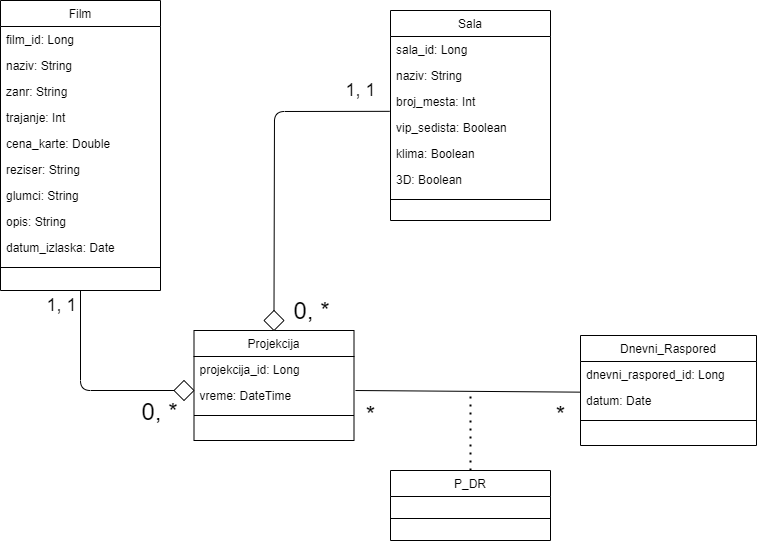

The diagram above was exported from draw.io. Its source (the exported page's mxGraphModel, read from the mxfile embedded in the PNG):
<mxGraphModel dx="1662" dy="705" grid="1" gridSize="10" guides="1" tooltips="1" connect="1" arrows="1" fold="1" page="1" pageScale="1" pageWidth="827" pageHeight="1169" math="0" shadow="0">
  <root>
    <mxCell id="0" />
    <mxCell id="1" parent="0" />
    <mxCell id="UpUV9pandd55JHrgdAmv-171" value="Film" style="swimlane;fontStyle=0;align=center;verticalAlign=top;childLayout=stackLayout;horizontal=1;startSize=26;horizontalStack=0;resizeParent=1;resizeLast=0;collapsible=1;marginBottom=0;rounded=0;shadow=0;strokeWidth=1;" vertex="1" parent="1">
      <mxGeometry x="570" y="760" width="160" height="290" as="geometry">
        <mxRectangle x="550" y="140" width="160" height="26" as="alternateBounds" />
      </mxGeometry>
    </mxCell>
    <mxCell id="UpUV9pandd55JHrgdAmv-172" value="film_id: Long" style="text;align=left;verticalAlign=top;spacingLeft=4;spacingRight=4;overflow=hidden;rotatable=0;points=[[0,0.5],[1,0.5]];portConstraint=eastwest;" vertex="1" parent="UpUV9pandd55JHrgdAmv-171">
      <mxGeometry y="26" width="160" height="26" as="geometry" />
    </mxCell>
    <mxCell id="UpUV9pandd55JHrgdAmv-173" value="naziv: String" style="text;align=left;verticalAlign=top;spacingLeft=4;spacingRight=4;overflow=hidden;rotatable=0;points=[[0,0.5],[1,0.5]];portConstraint=eastwest;rounded=0;shadow=0;html=0;" vertex="1" parent="UpUV9pandd55JHrgdAmv-171">
      <mxGeometry y="52" width="160" height="26" as="geometry" />
    </mxCell>
    <mxCell id="UpUV9pandd55JHrgdAmv-174" value="zanr: String" style="text;align=left;verticalAlign=top;spacingLeft=4;spacingRight=4;overflow=hidden;rotatable=0;points=[[0,0.5],[1,0.5]];portConstraint=eastwest;rounded=0;shadow=0;html=0;" vertex="1" parent="UpUV9pandd55JHrgdAmv-171">
      <mxGeometry y="78" width="160" height="26" as="geometry" />
    </mxCell>
    <mxCell id="UpUV9pandd55JHrgdAmv-175" value="trajanje: Int" style="text;align=left;verticalAlign=top;spacingLeft=4;spacingRight=4;overflow=hidden;rotatable=0;points=[[0,0.5],[1,0.5]];portConstraint=eastwest;rounded=0;shadow=0;html=0;" vertex="1" parent="UpUV9pandd55JHrgdAmv-171">
      <mxGeometry y="104" width="160" height="26" as="geometry" />
    </mxCell>
    <mxCell id="UpUV9pandd55JHrgdAmv-176" value="cena_karte: Double" style="text;align=left;verticalAlign=top;spacingLeft=4;spacingRight=4;overflow=hidden;rotatable=0;points=[[0,0.5],[1,0.5]];portConstraint=eastwest;rounded=0;shadow=0;html=0;" vertex="1" parent="UpUV9pandd55JHrgdAmv-171">
      <mxGeometry y="130" width="160" height="26" as="geometry" />
    </mxCell>
    <mxCell id="UpUV9pandd55JHrgdAmv-177" value="reziser: String" style="text;align=left;verticalAlign=top;spacingLeft=4;spacingRight=4;overflow=hidden;rotatable=0;points=[[0,0.5],[1,0.5]];portConstraint=eastwest;rounded=0;shadow=0;html=0;" vertex="1" parent="UpUV9pandd55JHrgdAmv-171">
      <mxGeometry y="156" width="160" height="26" as="geometry" />
    </mxCell>
    <mxCell id="UpUV9pandd55JHrgdAmv-178" value="glumci: String" style="text;align=left;verticalAlign=top;spacingLeft=4;spacingRight=4;overflow=hidden;rotatable=0;points=[[0,0.5],[1,0.5]];portConstraint=eastwest;rounded=0;shadow=0;html=0;" vertex="1" parent="UpUV9pandd55JHrgdAmv-171">
      <mxGeometry y="182" width="160" height="26" as="geometry" />
    </mxCell>
    <mxCell id="UpUV9pandd55JHrgdAmv-179" value="opis: String" style="text;align=left;verticalAlign=top;spacingLeft=4;spacingRight=4;overflow=hidden;rotatable=0;points=[[0,0.5],[1,0.5]];portConstraint=eastwest;rounded=0;shadow=0;html=0;" vertex="1" parent="UpUV9pandd55JHrgdAmv-171">
      <mxGeometry y="208" width="160" height="26" as="geometry" />
    </mxCell>
    <mxCell id="UpUV9pandd55JHrgdAmv-180" value="datum_izlaska: Date" style="text;align=left;verticalAlign=top;spacingLeft=4;spacingRight=4;overflow=hidden;rotatable=0;points=[[0,0.5],[1,0.5]];portConstraint=eastwest;rounded=0;shadow=0;html=0;" vertex="1" parent="UpUV9pandd55JHrgdAmv-171">
      <mxGeometry y="234" width="160" height="26" as="geometry" />
    </mxCell>
    <mxCell id="UpUV9pandd55JHrgdAmv-181" value="" style="line;html=1;strokeWidth=1;align=left;verticalAlign=middle;spacingTop=-1;spacingLeft=3;spacingRight=3;rotatable=0;labelPosition=right;points=[];portConstraint=eastwest;" vertex="1" parent="UpUV9pandd55JHrgdAmv-171">
      <mxGeometry y="260" width="160" height="14" as="geometry" />
    </mxCell>
    <mxCell id="UpUV9pandd55JHrgdAmv-182" value="Sala" style="swimlane;fontStyle=0;align=center;verticalAlign=top;childLayout=stackLayout;horizontal=1;startSize=26;horizontalStack=0;resizeParent=1;resizeLast=0;collapsible=1;marginBottom=0;rounded=0;shadow=0;strokeWidth=1;" vertex="1" parent="1">
      <mxGeometry x="960" y="770" width="160" height="210" as="geometry">
        <mxRectangle x="550" y="140" width="160" height="26" as="alternateBounds" />
      </mxGeometry>
    </mxCell>
    <mxCell id="UpUV9pandd55JHrgdAmv-183" value="sala_id: Long" style="text;align=left;verticalAlign=top;spacingLeft=4;spacingRight=4;overflow=hidden;rotatable=0;points=[[0,0.5],[1,0.5]];portConstraint=eastwest;" vertex="1" parent="UpUV9pandd55JHrgdAmv-182">
      <mxGeometry y="26" width="160" height="26" as="geometry" />
    </mxCell>
    <mxCell id="UpUV9pandd55JHrgdAmv-184" value="naziv: String" style="text;align=left;verticalAlign=top;spacingLeft=4;spacingRight=4;overflow=hidden;rotatable=0;points=[[0,0.5],[1,0.5]];portConstraint=eastwest;rounded=0;shadow=0;html=0;" vertex="1" parent="UpUV9pandd55JHrgdAmv-182">
      <mxGeometry y="52" width="160" height="26" as="geometry" />
    </mxCell>
    <mxCell id="UpUV9pandd55JHrgdAmv-185" value="broj_mesta: Int" style="text;align=left;verticalAlign=top;spacingLeft=4;spacingRight=4;overflow=hidden;rotatable=0;points=[[0,0.5],[1,0.5]];portConstraint=eastwest;rounded=0;shadow=0;html=0;" vertex="1" parent="UpUV9pandd55JHrgdAmv-182">
      <mxGeometry y="78" width="160" height="26" as="geometry" />
    </mxCell>
    <mxCell id="UpUV9pandd55JHrgdAmv-186" value="vip_sedista: Boolean" style="text;align=left;verticalAlign=top;spacingLeft=4;spacingRight=4;overflow=hidden;rotatable=0;points=[[0,0.5],[1,0.5]];portConstraint=eastwest;rounded=0;shadow=0;html=0;" vertex="1" parent="UpUV9pandd55JHrgdAmv-182">
      <mxGeometry y="104" width="160" height="26" as="geometry" />
    </mxCell>
    <mxCell id="UpUV9pandd55JHrgdAmv-187" value="klima: Boolean" style="text;align=left;verticalAlign=top;spacingLeft=4;spacingRight=4;overflow=hidden;rotatable=0;points=[[0,0.5],[1,0.5]];portConstraint=eastwest;rounded=0;shadow=0;html=0;" vertex="1" parent="UpUV9pandd55JHrgdAmv-182">
      <mxGeometry y="130" width="160" height="26" as="geometry" />
    </mxCell>
    <mxCell id="UpUV9pandd55JHrgdAmv-188" value="3D: Boolean" style="text;align=left;verticalAlign=top;spacingLeft=4;spacingRight=4;overflow=hidden;rotatable=0;points=[[0,0.5],[1,0.5]];portConstraint=eastwest;rounded=0;shadow=0;html=0;" vertex="1" parent="UpUV9pandd55JHrgdAmv-182">
      <mxGeometry y="156" width="160" height="26" as="geometry" />
    </mxCell>
    <mxCell id="UpUV9pandd55JHrgdAmv-189" value="" style="line;html=1;strokeWidth=1;align=left;verticalAlign=middle;spacingTop=-1;spacingLeft=3;spacingRight=3;rotatable=0;labelPosition=right;points=[];portConstraint=eastwest;" vertex="1" parent="UpUV9pandd55JHrgdAmv-182">
      <mxGeometry y="182" width="160" height="14" as="geometry" />
    </mxCell>
    <mxCell id="UpUV9pandd55JHrgdAmv-190" value="Projekcija" style="swimlane;fontStyle=0;align=center;verticalAlign=top;childLayout=stackLayout;horizontal=1;startSize=26;horizontalStack=0;resizeParent=1;resizeLast=0;collapsible=1;marginBottom=0;rounded=0;shadow=0;strokeWidth=1;" vertex="1" parent="1">
      <mxGeometry x="763.5" y="1090" width="160" height="110" as="geometry">
        <mxRectangle x="550" y="140" width="160" height="26" as="alternateBounds" />
      </mxGeometry>
    </mxCell>
    <mxCell id="UpUV9pandd55JHrgdAmv-191" value="projekcija_id: Long" style="text;align=left;verticalAlign=top;spacingLeft=4;spacingRight=4;overflow=hidden;rotatable=0;points=[[0,0.5],[1,0.5]];portConstraint=eastwest;" vertex="1" parent="UpUV9pandd55JHrgdAmv-190">
      <mxGeometry y="26" width="160" height="26" as="geometry" />
    </mxCell>
    <mxCell id="UpUV9pandd55JHrgdAmv-192" value="vreme: DateTime" style="text;align=left;verticalAlign=top;spacingLeft=4;spacingRight=4;overflow=hidden;rotatable=0;points=[[0,0.5],[1,0.5]];portConstraint=eastwest;rounded=0;shadow=0;html=0;" vertex="1" parent="UpUV9pandd55JHrgdAmv-190">
      <mxGeometry y="52" width="160" height="26" as="geometry" />
    </mxCell>
    <mxCell id="UpUV9pandd55JHrgdAmv-193" value="" style="line;html=1;strokeWidth=1;align=left;verticalAlign=middle;spacingTop=-1;spacingLeft=3;spacingRight=3;rotatable=0;labelPosition=right;points=[];portConstraint=eastwest;" vertex="1" parent="UpUV9pandd55JHrgdAmv-190">
      <mxGeometry y="78" width="160" height="14" as="geometry" />
    </mxCell>
    <mxCell id="UpUV9pandd55JHrgdAmv-194" value="P_DR" style="swimlane;fontStyle=0;align=center;verticalAlign=top;childLayout=stackLayout;horizontal=1;startSize=26;horizontalStack=0;resizeParent=1;resizeLast=0;collapsible=1;marginBottom=0;rounded=0;shadow=0;strokeWidth=1;" vertex="1" parent="1">
      <mxGeometry x="960" y="1230" width="160" height="70" as="geometry">
        <mxRectangle x="550" y="140" width="160" height="26" as="alternateBounds" />
      </mxGeometry>
    </mxCell>
    <mxCell id="UpUV9pandd55JHrgdAmv-195" value="" style="line;html=1;strokeWidth=1;align=left;verticalAlign=middle;spacingTop=-1;spacingLeft=3;spacingRight=3;rotatable=0;labelPosition=right;points=[];portConstraint=eastwest;" vertex="1" parent="UpUV9pandd55JHrgdAmv-194">
      <mxGeometry y="26" width="160" height="44" as="geometry" />
    </mxCell>
    <mxCell id="UpUV9pandd55JHrgdAmv-196" value="Dnevni_Raspored" style="swimlane;fontStyle=0;align=center;verticalAlign=top;childLayout=stackLayout;horizontal=1;startSize=26;horizontalStack=0;resizeParent=1;resizeLast=0;collapsible=1;marginBottom=0;rounded=0;shadow=0;strokeWidth=1;" vertex="1" parent="1">
      <mxGeometry x="1150" y="1095" width="176" height="110" as="geometry">
        <mxRectangle x="550" y="140" width="160" height="26" as="alternateBounds" />
      </mxGeometry>
    </mxCell>
    <mxCell id="UpUV9pandd55JHrgdAmv-197" value="dnevni_raspored_id: Long" style="text;align=left;verticalAlign=top;spacingLeft=4;spacingRight=4;overflow=hidden;rotatable=0;points=[[0,0.5],[1,0.5]];portConstraint=eastwest;" vertex="1" parent="UpUV9pandd55JHrgdAmv-196">
      <mxGeometry y="26" width="176" height="26" as="geometry" />
    </mxCell>
    <mxCell id="UpUV9pandd55JHrgdAmv-198" value="datum: Date" style="text;align=left;verticalAlign=top;spacingLeft=4;spacingRight=4;overflow=hidden;rotatable=0;points=[[0,0.5],[1,0.5]];portConstraint=eastwest;rounded=0;shadow=0;html=0;" vertex="1" parent="UpUV9pandd55JHrgdAmv-196">
      <mxGeometry y="52" width="176" height="26" as="geometry" />
    </mxCell>
    <mxCell id="UpUV9pandd55JHrgdAmv-199" value="" style="line;html=1;strokeWidth=1;align=left;verticalAlign=middle;spacingTop=-1;spacingLeft=3;spacingRight=3;rotatable=0;labelPosition=right;points=[];portConstraint=eastwest;" vertex="1" parent="UpUV9pandd55JHrgdAmv-196">
      <mxGeometry y="78" width="176" height="14" as="geometry" />
    </mxCell>
    <mxCell id="UpUV9pandd55JHrgdAmv-200" value="" style="rhombus;whiteSpace=wrap;html=1;" vertex="1" parent="1">
      <mxGeometry x="743.5" y="1140" width="20" height="20" as="geometry" />
    </mxCell>
    <mxCell id="UpUV9pandd55JHrgdAmv-201" value="" style="endArrow=none;html=1;exitX=0;exitY=0.5;exitDx=0;exitDy=0;entryX=0.5;entryY=1;entryDx=0;entryDy=0;" edge="1" parent="1" source="UpUV9pandd55JHrgdAmv-200" target="UpUV9pandd55JHrgdAmv-171">
      <mxGeometry width="50" height="50" relative="1" as="geometry">
        <mxPoint x="760" y="930" as="sourcePoint" />
        <mxPoint x="650" y="1065" as="targetPoint" />
        <Array as="points">
          <mxPoint x="650" y="1150" />
        </Array>
      </mxGeometry>
    </mxCell>
    <mxCell id="UpUV9pandd55JHrgdAmv-202" value="&lt;font style=&quot;font-size: 18px&quot;&gt;1, 1&lt;/font&gt;" style="edgeLabel;html=1;align=center;verticalAlign=middle;resizable=0;points=[];" vertex="1" connectable="0" parent="UpUV9pandd55JHrgdAmv-201">
      <mxGeometry x="0.845" y="1" relative="1" as="geometry">
        <mxPoint x="-19" as="offset" />
      </mxGeometry>
    </mxCell>
    <mxCell id="UpUV9pandd55JHrgdAmv-203" value="&lt;font style=&quot;font-size: 24px&quot;&gt;0, *&lt;/font&gt;" style="edgeLabel;html=1;align=center;verticalAlign=middle;resizable=0;points=[];" vertex="1" connectable="0" parent="UpUV9pandd55JHrgdAmv-201">
      <mxGeometry x="-0.8432" y="-2" relative="1" as="geometry">
        <mxPoint y="22" as="offset" />
      </mxGeometry>
    </mxCell>
    <mxCell id="UpUV9pandd55JHrgdAmv-204" value="" style="rhombus;whiteSpace=wrap;html=1;" vertex="1" parent="1">
      <mxGeometry x="833.5" y="1070" width="20" height="20" as="geometry" />
    </mxCell>
    <mxCell id="UpUV9pandd55JHrgdAmv-205" value="" style="endArrow=none;html=1;exitX=0.5;exitY=0;exitDx=0;exitDy=0;entryX=-0.005;entryY=0.878;entryDx=0;entryDy=0;entryPerimeter=0;" edge="1" parent="1" source="UpUV9pandd55JHrgdAmv-204" target="UpUV9pandd55JHrgdAmv-185">
      <mxGeometry width="50" height="50" relative="1" as="geometry">
        <mxPoint x="820" y="1000" as="sourcePoint" />
        <mxPoint x="844" y="870" as="targetPoint" />
        <Array as="points">
          <mxPoint x="844" y="871" />
        </Array>
      </mxGeometry>
    </mxCell>
    <mxCell id="UpUV9pandd55JHrgdAmv-206" value="&lt;font style=&quot;padding-top: 2px ; font-size: 24px&quot;&gt;0, *&lt;/font&gt;" style="edgeLabel;html=1;align=center;verticalAlign=middle;resizable=0;points=[];" vertex="1" connectable="0" parent="UpUV9pandd55JHrgdAmv-205">
      <mxGeometry x="-0.9204" y="-1" relative="1" as="geometry">
        <mxPoint x="35.47" y="12.5" as="offset" />
      </mxGeometry>
    </mxCell>
    <mxCell id="UpUV9pandd55JHrgdAmv-207" value="&lt;font style=&quot;font-size: 18px&quot;&gt;1, 1&lt;/font&gt;" style="edgeLabel;html=1;align=center;verticalAlign=middle;resizable=0;points=[];" vertex="1" connectable="0" parent="UpUV9pandd55JHrgdAmv-205">
      <mxGeometry x="0.9096" relative="1" as="geometry">
        <mxPoint x="-15" y="-20.85" as="offset" />
      </mxGeometry>
    </mxCell>
    <mxCell id="UpUV9pandd55JHrgdAmv-208" value="" style="endArrow=none;html=1;exitX=1.009;exitY=0.308;exitDx=0;exitDy=0;exitPerimeter=0;entryX=0;entryY=0.179;entryDx=0;entryDy=0;entryPerimeter=0;" edge="1" parent="1" source="UpUV9pandd55JHrgdAmv-192" target="UpUV9pandd55JHrgdAmv-198">
      <mxGeometry width="50" height="50" relative="1" as="geometry">
        <mxPoint x="1010" y="1160" as="sourcePoint" />
        <mxPoint x="1060" y="1110" as="targetPoint" />
      </mxGeometry>
    </mxCell>
    <mxCell id="UpUV9pandd55JHrgdAmv-209" value="&lt;font style=&quot;font-size: 24px&quot;&gt;*&lt;/font&gt;" style="edgeLabel;html=1;align=center;verticalAlign=middle;resizable=0;points=[];" vertex="1" connectable="0" parent="UpUV9pandd55JHrgdAmv-208">
      <mxGeometry x="0.911" y="2" relative="1" as="geometry">
        <mxPoint x="-9.95" y="23.42" as="offset" />
      </mxGeometry>
    </mxCell>
    <mxCell id="UpUV9pandd55JHrgdAmv-210" value="" style="endArrow=none;dashed=1;html=1;dashPattern=1 3;strokeWidth=2;exitX=0.5;exitY=0;exitDx=0;exitDy=0;" edge="1" parent="1" source="UpUV9pandd55JHrgdAmv-194">
      <mxGeometry width="50" height="50" relative="1" as="geometry">
        <mxPoint x="1030" y="1100" as="sourcePoint" />
        <mxPoint x="1040" y="1150" as="targetPoint" />
      </mxGeometry>
    </mxCell>
    <mxCell id="UpUV9pandd55JHrgdAmv-211" value="&lt;font style=&quot;font-size: 24px&quot;&gt;*&lt;/font&gt;" style="edgeLabel;html=1;align=center;verticalAlign=middle;resizable=0;points=[];" vertex="1" connectable="0" parent="1">
      <mxGeometry x="1099.9988770016478" y="1180.0004365658554" as="geometry">
        <mxPoint x="-160" y="-7" as="offset" />
      </mxGeometry>
    </mxCell>
  </root>
</mxGraphModel>